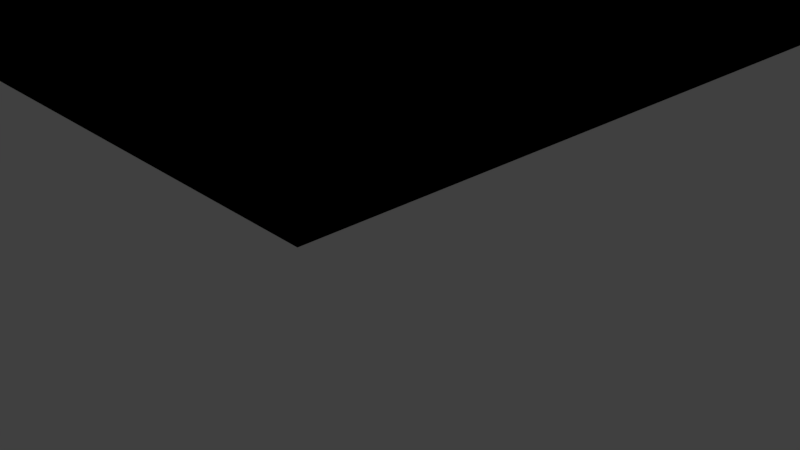 # Source: untitled.blend  (saved by Blender 2.79.0; exported with 4.5.12 LTS)
import bpy
from mathutils import Matrix  # noqa: F401  (used for matrix-valued properties, if any)

bpy.ops.wm.read_factory_settings(use_empty=True)
scene = bpy.context.scene
scene.name = 'Scene'

# ---- collections
col_collection_1 = bpy.data.collections.new('Collection 1'); scene.collection.children.link(col_collection_1)

# ---- world
world_world = bpy.data.worlds.new('World'); scene.world = world_world
world_world.color = (0.05088, 0.05088, 0.05088)
world_world.use_sun_shadow = False
world_world.sun_shadow_jitter_overblur = 0.0
world_world.cycles.sampling_method = 'MANUAL'

# ---- cameras
cam_camera = bpy.data.cameras.new('Camera')
cam_camera.clip_end = 100.0
cam_camera.lens = 35.0
cam_camera.sensor_width = 32.0
cam_camera.sensor_height = 18.0
cam_camera.ortho_scale = 7.314
cam_camera.dof.focus_distance = 0.0
cam_camera.dof.aperture_fstop = 128.0

# ---- lights
light_lamp = bpy.data.lights.new('Lamp', 'POINT')
light_lamp.transmission_factor = 0.0
light_lamp.cutoff_distance = 30.0
light_lamp.energy = 100.0
light_lamp.shadow_buffer_clip_start = 1.001
light_lamp.shadow_soft_size = 0.1
light_lamp.shadow_maximum_resolution = 0.006
light_lamp.use_absolute_resolution = True

# ---- meshes
me_cube_003 = bpy.data.meshes.new('Cube.003')
me_cube_003.from_pydata([(-1.0, -1.0, -1.0), (-1.0, -1.0, 1.0), (-1.0, 1.0, -1.0), (-1.0, 1.0, 1.0), (1.0, -1.0, -1.0), (1.0, -1.0, 1.0), (1.0, 1.0, -1.0), (1.0, 1.0, 1.0), (-0.9787, -0.9787, 1.0), (-0.9787, -0.9787, -1.0), (0.9787, -0.9787, 1.0), (0.9787, -0.9787, -1.0), (-0.9787, -0.8081, 1.0), (-0.9787, 0.9787, 1.0), (-0.9787, 0.9787, -1.0), (0.9787, 0.9787, 1.0), (0.9787, 0.9787, -1.0), (-1.0, 1.0, -1.0), (1.0, 1.0, -1.0), (-0.9787, 0.9787, -1.0), (0.9787, 0.9787, -1.0), (-0.9787, -0.9787, 1.0), (-0.9787, -0.8081, 1.0), (-0.9787, -0.9787, -1.0), (-0.9787, 0.9787, -1.0), (-0.9787, 0.9787, 1.0), (-1.0, -1.0, -1.0), (-1.0, -1.0, 1.0), (-1.0, 1.0, -1.0), (-1.0, 1.0, 1.0), (1.0, -1.0, -1.0), (1.0, -1.0, 1.0), (1.0, 1.0, -1.0), (1.0, 1.0, 1.0), (-0.9787, -0.9787, 1.0), (-0.9787, -0.9787, -1.0), (0.9787, -0.9787, 1.0), (0.9787, -0.9787, -1.0), (-0.9787, -0.8081, 1.0), (-0.9787, 0.9787, 1.0), (-0.9787, 0.9787, -1.0), (0.9787, 0.9787, 1.0), (0.9787, 0.9787, -1.0), (-1.0, 1.0, -1.0), (1.0, 1.0, -1.0), (-0.9787, 0.9787, -1.0), (0.9787, 0.9787, -1.0), (-0.9787, -0.9787, 1.0), (-0.9787, -0.8081, 1.0), (-0.9787, -0.9787, -1.0), (-0.9787, 0.9787, -1.0), (-0.9787, 0.9787, 1.0)], [], [(0, 2, 3, 1), (2, 6, 7, 3), (6, 4, 5, 7), (4, 0, 1, 5), (2, 14, 16, 11, 4, 6), (7, 5, 1, 12, 8, 10, 15), (11, 16, 15, 10), (16, 14, 13, 15), (1, 3, 7, 15, 13, 12), (9, 23, 24, 14), (9, 11, 10, 8), (14, 2, 0, 4, 11, 9), (16, 20, 18, 6), (14, 19, 17, 2), (16, 20, 19, 14), (24, 23, 21, 22, 25), (14, 24, 25, 13), (13, 25, 22, 12), (12, 22, 21, 8), (8, 21, 23, 9), (26, 27, 29, 28), (28, 29, 33, 32), (32, 33, 31, 30), (30, 31, 27, 26), (28, 32, 30, 37, 42, 40), (33, 41, 36, 34, 38, 27, 31), (37, 36, 41, 42), (42, 41, 39, 40), (27, 38, 39, 41, 33, 29), (35, 40, 50, 49), (35, 34, 36, 37), (40, 35, 37, 30, 26, 28), (42, 32, 44, 46), (40, 28, 43, 45), (42, 40, 45, 46), (50, 51, 48, 47, 49), (40, 39, 51, 50), (39, 38, 48, 51), (38, 34, 47, 48), (34, 35, 49, 47), (1, 8, 34, 27), (2, 17, 43, 28), (16, 6, 32, 42), (19, 20, 46, 45), (0, 9, 35, 26), (6, 18, 44, 32), (17, 19, 45, 43), (5, 10, 36, 31), (3, 13, 39, 29), (18, 20, 46, 44)])
_uv = me_cube_003.uv_layers.new(name='UVMap')
_uv.uv.foreach_set('vector', [8.476e-05, 0.06849, 0.0331, 0.06849, 0.0331, 0.1015, 8.476e-05, 0.1015, 0.03327, 0.0353, 0.06629, 0.0353, 0.06629, 0.06832, 0.03327, 0.06832, 0.09948, 0.06832, 0.06646, 0.06832, 0.06646, 0.0353, 0.09948, 0.0353, 0.0331, 0.0353, 0.0331, 0.06832, 8.477e-05, 0.06832, 8.476e-05, 0.0353, 0.09853, 0.1396, 0.09881, 0.1392, 0.05943, 0.1382, 0.03414, 0.1382, 0.03369, 0.1377, 0.0597, 0.1377, 0.1245, 0.1365, 0.09853, 0.1365, 0.1298, 0.1349, 0.133, 0.1349, 0.1302, 0.1352, 0.0988, 0.1361, 0.1241, 0.1361, 8.476e-05, 0.134, 0.0324, 0.134, 0.0324, 0.167, 8.477e-05, 0.167, 0.06604, 0.1017, 0.09836, 0.1017, 0.09836, 0.1347, 0.06604, 0.1347, 0.09853, 0.1349, 0.09853, 0.1367, 0.1245, 0.1367, 0.1243, 0.1372, 0.09898, 0.1372, 0.1025, 0.1353, 0.1328, 0.07026, 0.1328, 0.07025, 0.1334, 0.07024, 0.1334, 0.07025, 0.09853, 0.1017, 0.1308, 0.1017, 0.1308, 0.1347, 0.09853, 0.1347, 0.05926, 0.1384, 0.0597, 0.1388, 0.09853, 0.1386, 0.1245, 0.1386, 0.1242, 0.139, 0.09897, 0.139, 0.1328, 0.07323, 0.1328, 0.07323, 0.1328, 0.07323, 0.1328, 0.07323, 0.1328, 0.0734, 0.1328, 0.0734, 0.1328, 0.0734, 0.1328, 0.0734, 0.1334, 0.07005, 0.1334, 0.07006, 0.1328, 0.07007, 0.1328, 0.07006, 8.477e-05, 0.1339, 8.476e-05, 0.1017, 0.03296, 0.1017, 0.03353, 0.1339, 0.03296, 0.1339, 0.1328, 0.06849, 0.1328, 0.06849, 0.1329, 0.0691, 0.1328, 0.0691, 0.1334, 0.07252, 0.1334, 0.07253, 0.1328, 0.07254, 0.1328, 0.07253, 0.1329, 0.07289, 0.1329, 0.07289, 0.1328, 0.07289, 0.1328, 0.07289, 0.1329, 0.06988, 0.1328, 0.06988, 0.1328, 0.06927, 0.1328, 0.06927, 0.09965, 0.1015, 0.09965, 0.06849, 0.1327, 0.06849, 0.1327, 0.1015, 0.09965, 0.06832, 0.09965, 0.0353, 0.1327, 0.0353, 0.1327, 0.06832, 0.09948, 0.06849, 0.09948, 0.1015, 0.06646, 0.1015, 0.06646, 0.06849, 0.06629, 0.06849, 0.06629, 0.1015, 0.03327, 0.1015, 0.03327, 0.06849, 0.09853, 0.1373, 0.1245, 0.1373, 0.03369, 0.1401, 0.03397, 0.1396, 0.1243, 0.1378, 0.09898, 0.1378, 0.0597, 0.1365, 0.05943, 0.137, 0.03414, 0.137, 0.03414, 0.1376, 0.1297, 0.1352, 0.03369, 0.1371, 0.03369, 0.1365, 0.1652, 0.0353, 0.1652, 0.06832, 0.1328, 0.06832, 0.1328, 0.0353, 0.09836, 0.1349, 0.09836, 0.1679, 0.06604, 0.1679, 0.06604, 0.1349, 0.03369, 0.1357, 0.0363, 0.1353, 0.0988, 0.1355, 0.1241, 0.1355, 0.1245, 0.1359, 0.09853, 0.1359, 0.1328, 0.07198, 0.1334, 0.07198, 0.1334, 0.07199, 0.1328, 0.07199, 0.1633, 0.1017, 0.1633, 0.1347, 0.131, 0.1347, 0.131, 0.1017, 0.05934, 0.1394, 0.0988, 0.138, 0.1241, 0.1379, 0.1245, 0.1384, 0.09853, 0.1384, 0.05962, 0.139, 0.1328, 0.07408, 0.1328, 0.07408, 0.1328, 0.07408, 0.1328, 0.07408, 0.1328, 0.07374, 0.1328, 0.07374, 0.1328, 0.07374, 0.1328, 0.07374, 0.1334, 0.07217, 0.1328, 0.07217, 0.1328, 0.07216, 0.1334, 0.07216, 0.06587, 0.1017, 0.06587, 0.1346, 0.0337, 0.1351, 0.03369, 0.1346, 0.03369, 0.1017, 0.1328, 0.07043, 0.1328, 0.07104, 0.1328, 0.07104, 0.1328, 0.07043, 0.1334, 0.07272, 0.1328, 0.07272, 0.1328, 0.07271, 0.1334, 0.07271, 0.1329, 0.07306, 0.1328, 0.07306, 0.1328, 0.07306, 0.1329, 0.07306, 0.1328, 0.07181, 0.1328, 0.07121, 0.1328, 0.07121, 0.1328, 0.07181, 0.1328, 0.07493, 0.1328, 0.07493, 0.1328, 0.07493, 0.1328, 0.07493, 0.9996, 8.476e-05, 0.9999, 9.538e-05, 0.9993, 0.01752, 8.476e-05, 8.498e-05, 0.1328, 0.07459, 0.1328, 0.07459, 0.1328, 0.07459, 0.1328, 0.07459, 0.1328, 0.07234, 0.1334, 0.07234, 0.1334, 0.07235, 0.1328, 0.07235, 0.1328, 0.07476, 0.1328, 0.07476, 0.1328, 0.07476, 0.1328, 0.07476, 0.9996, 0.01769, 0.9999, 0.0177, 0.9993, 0.03513, 8.476e-05, 0.01769, 0.1328, 0.07357, 0.1328, 0.07357, 0.1328, 0.07357, 0.1328, 0.07357, 0.1328, 0.07425, 0.1328, 0.07425, 0.1328, 0.07425, 0.1328, 0.07425, 0.1328, 0.07391, 0.1328, 0.07391, 0.1328, 0.07391, 0.1328, 0.07391, 0.1328, 0.07442, 0.1328, 0.07442, 0.1328, 0.07442, 0.1328, 0.07442])
me_cube_003.use_remesh_preserve_volume = False
me_cube_003.use_remesh_preserve_attributes = False
me_cube_003.use_mirror_vertex_groups = False
me_cube_003.update()

# ---- objects
ob_cube_003 = bpy.data.objects.new('Cube.003', me_cube_003)
ob_lamp = bpy.data.objects.new('Lamp', light_lamp)
ob_camera = bpy.data.objects.new('Camera', cam_camera)

# ---- transforms, parenting, visibility, modifiers, constraints
ob_cube_003.location = (-0.09338, 2.797, 3.28)
ob_cube_003.scale = (3.087, 6.074, 0.8426)
ob_cube_003.lineart.crease_threshold = 0.0
ob_lamp.location = (4.076, 1.005, 5.904)
ob_lamp.rotation_euler = (0.6503, 0.05522, 1.866)
ob_lamp.lock_rotations_4d = False
ob_lamp.empty_display_type = 'ARROWS'
ob_lamp.color = (0.0, 0.0, 0.0, 0.0)
ob_lamp.lineart.crease_threshold = 0.0
ob_camera.location = (7.481, -6.508, 5.344)
ob_camera.rotation_euler = (1.109, 0.0, 0.8149)
ob_camera.lock_rotations_4d = False
ob_camera.empty_display_type = 'ARROWS'
ob_camera.color = (0.0, 0.0, 0.0, 0.0)
ob_camera.display_type = 'WIRE'
ob_camera.lineart.crease_threshold = 0.0

# ---- collection membership
col_collection_1.objects.link(ob_cube_003)
col_collection_1.objects.link(ob_lamp)
col_collection_1.objects.link(ob_camera)

# ---- scene / render settings (as saved in the file)
scene.camera = ob_camera
scene.frame_start = 1; scene.frame_end = 250; scene.frame_set(0)
scene.render.engine = 'BLENDER_EEVEE_NEXT'
scene.render.resolution_percentage = 50
scene.render.dither_intensity = 0.0
scene.cycles.use_denoising = False
scene.cycles.samples = 128
scene.cycles.sampling_pattern = 'TABULATED_SOBOL'
scene.cycles.use_adaptive_sampling = False
scene.cycles.use_light_tree = False
scene.cycles.blur_glossy = 0.0
scene.cycles.sample_clamp_indirect = 0.0
scene.view_settings.view_transform = 'Standard'
bpy.context.view_layer.update()
